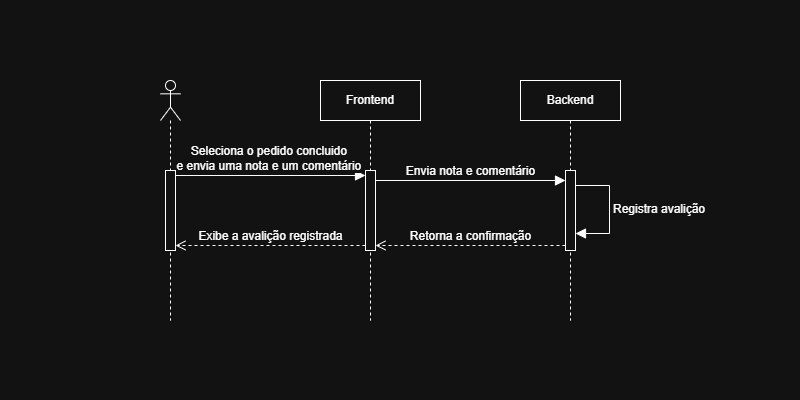

The diagram above was exported from draw.io. Its source (the exported page's mxGraphModel, read from the mxfile embedded in the PNG):
<mxGraphModel dx="1452" dy="788" grid="1" gridSize="10" guides="1" tooltips="1" connect="1" arrows="1" fold="1" page="1" pageScale="1" pageWidth="800" pageHeight="400" math="0" shadow="0">
  <root>
    <mxCell id="sAYpPs7tndfpSc-29C5V-0" />
    <mxCell id="sAYpPs7tndfpSc-29C5V-1" parent="sAYpPs7tndfpSc-29C5V-0" />
    <mxCell id="rH-Ztj0hS-Q_dTAzWhzd-0" parent="sAYpPs7tndfpSc-29C5V-1" style="shape=umlLifeline;perimeter=lifelinePerimeter;whiteSpace=wrap;html=1;container=1;dropTarget=0;collapsible=0;recursiveResize=0;outlineConnect=0;portConstraint=eastwest;newEdgeStyle={&quot;curved&quot;:0,&quot;rounded&quot;:0};participant=umlActor;" value="" vertex="1">
      <mxGeometry height="240" width="20" x="160" y="80" as="geometry" />
    </mxCell>
    <mxCell id="rH-Ztj0hS-Q_dTAzWhzd-1" parent="rH-Ztj0hS-Q_dTAzWhzd-0" style="html=1;points=[[0,0,0,0,5],[0,1,0,0,-5],[1,0,0,0,5],[1,1,0,0,-5]];perimeter=orthogonalPerimeter;outlineConnect=0;targetShapes=umlLifeline;portConstraint=eastwest;newEdgeStyle={&quot;curved&quot;:0,&quot;rounded&quot;:0};" value="" vertex="1">
      <mxGeometry height="80" width="10" x="5" y="90" as="geometry" />
    </mxCell>
    <mxCell id="rH-Ztj0hS-Q_dTAzWhzd-2" parent="sAYpPs7tndfpSc-29C5V-1" style="shape=umlLifeline;perimeter=lifelinePerimeter;whiteSpace=wrap;html=1;container=1;dropTarget=0;collapsible=0;recursiveResize=0;outlineConnect=0;portConstraint=eastwest;newEdgeStyle={&quot;curved&quot;:0,&quot;rounded&quot;:0};" value="Backend" vertex="1">
      <mxGeometry height="240" width="100" x="520" y="80" as="geometry" />
    </mxCell>
    <mxCell id="rH-Ztj0hS-Q_dTAzWhzd-3" parent="rH-Ztj0hS-Q_dTAzWhzd-2" style="html=1;points=[[0,0,0,0,5],[0,1,0,0,-5],[1,0,0,0,5],[1,1,0,0,-5]];perimeter=orthogonalPerimeter;outlineConnect=0;targetShapes=umlLifeline;portConstraint=eastwest;newEdgeStyle={&quot;curved&quot;:0,&quot;rounded&quot;:0};" value="" vertex="1">
      <mxGeometry height="80" width="10" x="45" y="90" as="geometry" />
    </mxCell>
    <mxCell id="rH-Ztj0hS-Q_dTAzWhzd-4" parent="sAYpPs7tndfpSc-29C5V-1" style="shape=umlLifeline;perimeter=lifelinePerimeter;whiteSpace=wrap;html=1;container=1;dropTarget=0;collapsible=0;recursiveResize=0;outlineConnect=0;portConstraint=eastwest;newEdgeStyle={&quot;curved&quot;:0,&quot;rounded&quot;:0};" value="Frontend" vertex="1">
      <mxGeometry height="240" width="100" x="320" y="80" as="geometry" />
    </mxCell>
    <mxCell id="rH-Ztj0hS-Q_dTAzWhzd-5" parent="rH-Ztj0hS-Q_dTAzWhzd-4" style="html=1;points=[[0,0,0,0,5],[0,1,0,0,-5],[1,0,0,0,5],[1,1,0,0,-5]];perimeter=orthogonalPerimeter;outlineConnect=0;targetShapes=umlLifeline;portConstraint=eastwest;newEdgeStyle={&quot;curved&quot;:0,&quot;rounded&quot;:0};" value="" vertex="1">
      <mxGeometry height="80" width="10" x="45" y="90" as="geometry" />
    </mxCell>
    <mxCell id="rH-Ztj0hS-Q_dTAzWhzd-6" edge="1" parent="sAYpPs7tndfpSc-29C5V-1" source="rH-Ztj0hS-Q_dTAzWhzd-5" style="html=1;verticalAlign=bottom;endArrow=open;dashed=1;endSize=8;curved=0;rounded=0;exitX=0;exitY=1;exitDx=0;exitDy=-5;fontSize=12;entryX=1;entryY=1;entryDx=0;entryDy=-5;entryPerimeter=0;" target="rH-Ztj0hS-Q_dTAzWhzd-1" value="Exibe a avalição registrada">
      <mxGeometry relative="1" as="geometry">
        <mxPoint x="170" y="245" as="targetPoint" />
      </mxGeometry>
    </mxCell>
    <mxCell id="rH-Ztj0hS-Q_dTAzWhzd-7" edge="1" parent="sAYpPs7tndfpSc-29C5V-1" style="html=1;verticalAlign=bottom;endArrow=block;curved=0;rounded=0;entryX=0;entryY=0;entryDx=0;entryDy=5;fontSize=12;startSize=8;endSize=8;exitX=1;exitY=0;exitDx=0;exitDy=5;exitPerimeter=0;strokeColor=default;align=center;fontFamily=Helvetica;fontColor=default;labelBackgroundColor=default;" value="Envia nota e comentário">
      <mxGeometry relative="1" as="geometry">
        <mxPoint x="375" y="180" as="sourcePoint" />
        <mxPoint x="565" y="180" as="targetPoint" />
      </mxGeometry>
    </mxCell>
    <mxCell id="rH-Ztj0hS-Q_dTAzWhzd-8" edge="1" parent="sAYpPs7tndfpSc-29C5V-1" source="rH-Ztj0hS-Q_dTAzWhzd-3" style="html=1;verticalAlign=bottom;endArrow=open;dashed=1;endSize=8;curved=0;rounded=0;exitX=0;exitY=1;exitDx=0;exitDy=-5;fontSize=12;entryX=1;entryY=1;entryDx=0;entryDy=-5;entryPerimeter=0;" target="rH-Ztj0hS-Q_dTAzWhzd-5" value="Retorna a confirmação">
      <mxGeometry relative="1" as="geometry">
        <mxPoint x="420" y="255" as="targetPoint" />
      </mxGeometry>
    </mxCell>
    <mxCell id="rH-Ztj0hS-Q_dTAzWhzd-9" edge="1" parent="sAYpPs7tndfpSc-29C5V-1" source="rH-Ztj0hS-Q_dTAzWhzd-1" style="html=1;verticalAlign=bottom;endArrow=block;curved=0;rounded=0;exitX=1;exitY=0;exitDx=0;exitDy=5;exitPerimeter=0;entryX=0;entryY=0;entryDx=0;entryDy=5;entryPerimeter=0;strokeColor=default;align=center;fontFamily=Helvetica;fontSize=12;fontColor=default;labelBackgroundColor=default;startSize=8;endSize=8;" target="rH-Ztj0hS-Q_dTAzWhzd-5" value="Seleciona o pedido concluido&amp;nbsp;&lt;div&gt;e envia uma nota e um comentário&amp;nbsp;&lt;/div&gt;">
      <mxGeometry relative="1" width="80" as="geometry">
        <mxPoint as="offset" />
        <mxPoint x="230" y="180" as="sourcePoint" />
        <mxPoint x="310" y="180" as="targetPoint" />
      </mxGeometry>
    </mxCell>
    <mxCell id="rH-Ztj0hS-Q_dTAzWhzd-10" edge="1" parent="sAYpPs7tndfpSc-29C5V-1" style="html=1;align=left;spacingLeft=2;endArrow=block;rounded=0;edgeStyle=orthogonalEdgeStyle;curved=0;rounded=0;fontSize=12;startSize=8;endSize=8;exitX=1;exitY=0;exitDx=0;exitDy=5;exitPerimeter=0;" value="Registra avalição">
      <mxGeometry relative="1" as="geometry">
        <mxPoint as="offset" />
        <Array as="points">
          <mxPoint x="609" y="185" />
          <mxPoint x="609" y="233" />
        </Array>
        <mxPoint x="575" y="185" as="sourcePoint" />
        <mxPoint x="575" y="233" as="targetPoint" />
      </mxGeometry>
    </mxCell>
  </root>
</mxGraphModel>